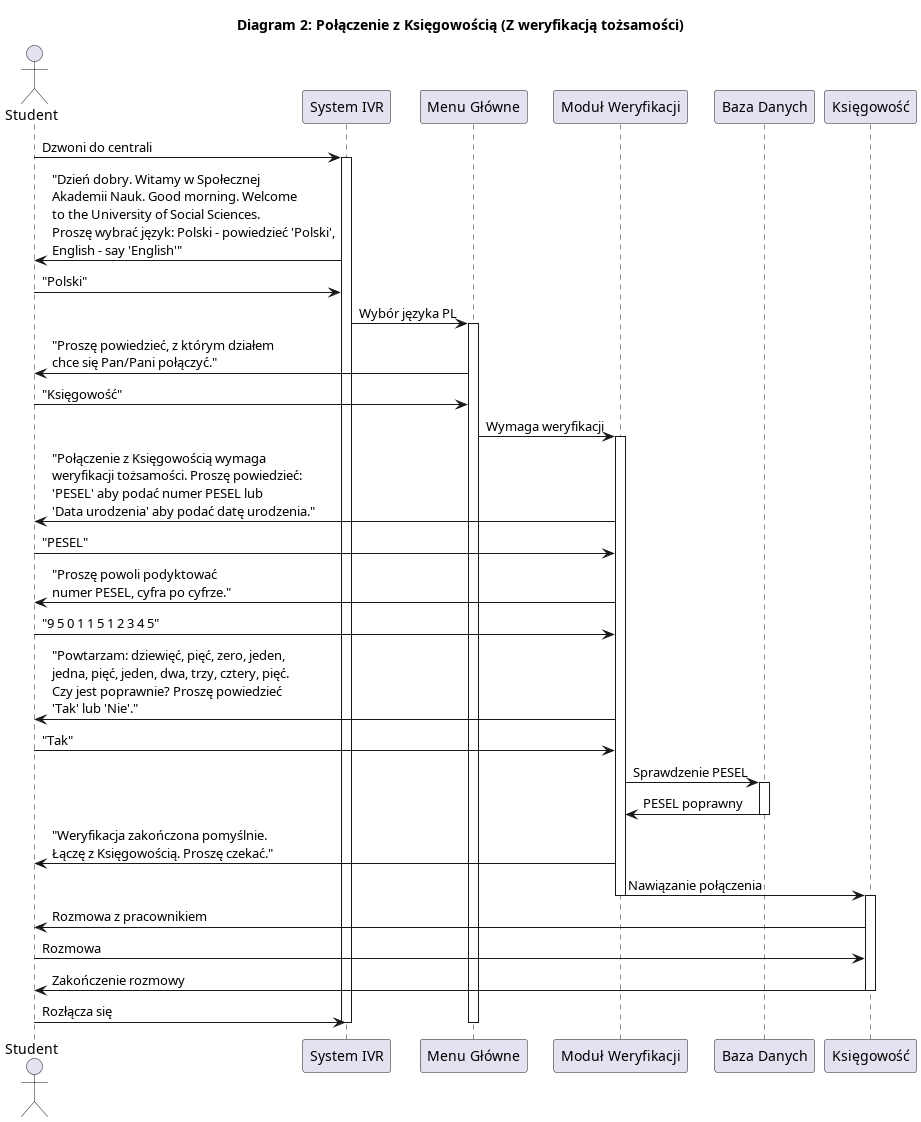

The diagram above was rendered by PlantUML. Its source (embedded in the PNG):
@startuml
title Diagram 2: Połączenie z Księgowością (Z weryfikacją tożsamości)

actor "Student" as Caller
participant "System IVR" as IVR
participant "Menu Główne" as Menu
participant "Moduł Weryfikacji" as Verification
participant "Baza Danych" as Database
participant "Księgowość" as Accounting

Caller -> IVR: Dzwoni do centrali
activate IVR

IVR -> Caller: "Dzień dobry. Witamy w Społecznej\nAkademii Nauk. Good morning. Welcome\nto the University of Social Sciences.\nProszę wybrać język: Polski - powiedzieć 'Polski',\nEnglish - say 'English'"
Caller -> IVR: "Polski"

IVR -> Menu: Wybór języka PL
activate Menu

Menu -> Caller: "Proszę powiedzieć, z którym działem\nchce się Pan/Pani połączyć."
Caller -> Menu: "Księgowość"

Menu -> Verification: Wymaga weryfikacji
activate Verification

Verification -> Caller: "Połączenie z Księgowością wymaga\nweryfikacji tożsamości. Proszę powiedzieć:\n'PESEL' aby podać numer PESEL lub\n'Data urodzenia' aby podać datę urodzenia."
Caller -> Verification: "PESEL"

Verification -> Caller: "Proszę powoli podyktować\nnumer PESEL, cyfra po cyfrze."
Caller -> Verification: "9 5 0 1 1 5 1 2 3 4 5"

Verification -> Caller: "Powtarzam: dziewięć, pięć, zero, jeden,\njedna, pięć, jeden, dwa, trzy, cztery, pięć.\nCzy jest poprawnie? Proszę powiedzieć\n'Tak' lub 'Nie'."
Caller -> Verification: "Tak"

Verification -> Database: Sprawdzenie PESEL
activate Database
Database -> Verification: PESEL poprawny
deactivate Database

Verification -> Caller: "Weryfikacja zakończona pomyślnie.\nŁączę z Księgowością. Proszę czekać."
Verification -> Accounting: Nawiązanie połączenia
deactivate Verification
activate Accounting

Accounting -> Caller: Rozmowa z pracownikiem
Caller -> Accounting: Rozmowa

Accounting -> Caller: Zakończenie rozmowy
deactivate Accounting

Caller -> IVR: Rozłącza się
deactivate Menu
deactivate IVR

@enduml